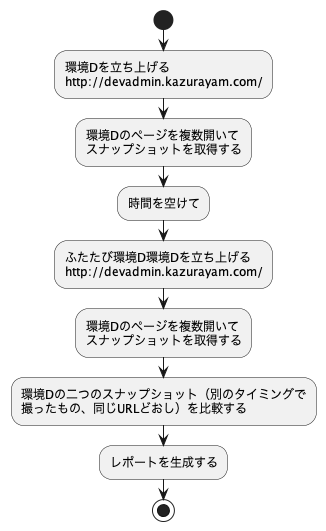

The diagram above was rendered by PlantUML. Its source (embedded in the PNG):
@startuml activity-chronosdiff-ja
start
:環境Dを立ち上げる\nhttp://devadmin.kazurayam.com/;
:環境Dのページを複数開いて\nスナップショットを取得する;
:時間を空けて;
:ふたたび環境D環境Dを立ち上げる\nhttp://devadmin.kazurayam.com/;
:環境Dのページを複数開いて\nスナップショットを取得する;
:環境Dの二つのスナップショット（別のタイミングで\n撮ったもの、同じURLどおし）を比較する;
:レポートを生成する;
stop
@enduml